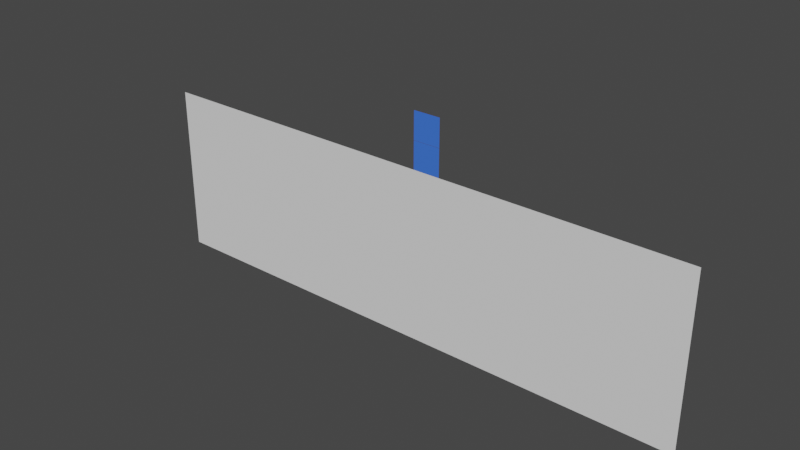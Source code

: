 # Source: Sandu_BoxJump.blend  (saved by Blender 4.0.36; exported with 4.5.12 LTS)
import bpy
from mathutils import Matrix  # noqa: F401  (used for matrix-valued properties, if any)

bpy.ops.wm.read_factory_settings(use_empty=True)
scene = bpy.context.scene
scene.name = 'Scene'

# ---- collections
col_wgts = bpy.data.collections.new('WGTS'); scene.collection.children.link(col_wgts)

# ---- materials (node trees are filled in below, after node groups)
mat_armor = bpy.data.materials.new('Armor')
mat_armor.use_transparent_shadow = False
mat_armor.diffuse_color = (0.05328, 0.168, 0.8, 1.0)
mat_armor.roughness = 0.3379
mat_armor.specular_intensity = 0.03106

# ---- material node trees

# ---- world
world_world = bpy.data.worlds.new('World'); scene.world = world_world
world_world.use_nodes = True; world_world.node_tree.nodes.clear()
_N = world_world.node_tree.nodes; _L = world_world.node_tree.links
n0 = _N.new('ShaderNodeOutputWorld'); n0.name = 'World Output'; n0.location = (300, 300)
n1 = _N.new('ShaderNodeBackground'); n1.name = 'Background'; n1.location = (10, 300)
n1.inputs[0].default_value = (0.05088, 0.05088, 0.05088, 1.0)
_L.new(n1.outputs[0], n0.inputs[0])
n0.is_active_output = True
world_world.color = (0.05088, 0.05088, 0.05088)
world_world.use_sun_shadow = False
world_world.sun_shadow_jitter_overblur = 0.0

# ---- meshes
me_box_main = bpy.data.meshes.new('Box_Main')
me_box_main.from_pydata([(-1.0, -1.0, 0.0), (1.0, -1.0, 0.0), (-1.0, 1.0, 0.0), (1.0, 1.0, 0.0)], [], [(0, 1, 3, 2)])
_uv = me_box_main.uv_layers.new(name='UVMap')
_uv.uv.foreach_set('vector', [0.0, 0.0, 1.0, 0.0, 1.0, 1.0, 0.0, 1.0])
me_box_main.materials.append(mat_armor)
me_box_main.use_paint_bone_selection = False
me_box_main.use_paint_mask = True
me_box_main.update()
me_plane_001 = bpy.data.meshes.new('Plane.001')
me_plane_001.from_pydata([(-1.215, -1.0, 0.0), (1.0, -1.0, 0.0), (-1.215, 1.0, 0.0), (1.0, 1.0, 0.0)], [], [(0, 1, 3, 2)])
_uv = me_plane_001.uv_layers.new(name='UVMap')
_uv.uv.foreach_set('vector', [0.0, 0.0, 1.0, 0.0, 1.0, 1.0, 0.0, 1.0])
me_plane_001.update()
me_box_secondary = bpy.data.meshes.new('Box_Secondary')
me_box_secondary.from_pydata([(-1.0, -1.0, 0.0), (1.0, -1.0, 0.0), (-1.0, 1.0, 0.0), (1.0, 1.0, 0.0)], [], [(0, 1, 3, 2)])
_uv = me_box_secondary.uv_layers.new(name='UVMap')
_uv.uv.foreach_set('vector', [0.0, 0.0, 1.0, 0.0, 1.0, 1.0, 0.0, 1.0])
me_box_secondary.materials.append(mat_armor)
me_box_secondary.update()
me_wgt_bone_01 = bpy.data.meshes.new('WGT-Bone_01')
me_wgt_bone_01.from_pydata([(-0.2, 0.4, 0.2), (-0.2, 0.4, -0.2), (-2.512e-08, 1.784e-15, 2.041e-08), (0.2, 0.4, 0.2), (0.2, 0.4, -0.2)], [(0, 3), (0, 1), (1, 2), (2, 3), (3, 4), (2, 4), (0, 2), (1, 4)], [])
me_wgt_bone_01.update()
me_wgt_bone_02 = bpy.data.meshes.new('WGT-Bone_02')
me_wgt_bone_02.from_pydata([(-0.2, 0.4, 0.2), (-0.2, 0.4, -0.2), (-2.512e-08, 1.784e-15, 2.041e-08), (0.2, 0.4, 0.2), (0.2, 0.4, -0.2)], [(0, 3), (0, 1), (1, 2), (2, 3), (3, 4), (2, 4), (0, 2), (1, 4)], [])
me_wgt_bone_02.update()
arm_armature = bpy.data.armatures.new('Armature')  # bones are not reproduced

# ---- objects
ob_box_main = bpy.data.objects.new('Box_Main', me_box_main)
ob_floor = bpy.data.objects.new('Floor', me_plane_001)
ob_armature = bpy.data.objects.new('Armature', arm_armature)
ob_box_secondary = bpy.data.objects.new('Box_Secondary', me_box_secondary)
ob_wgt_bone_01 = bpy.data.objects.new('WGT-Bone_01', me_wgt_bone_01)
ob_wgt_bone_02 = bpy.data.objects.new('WGT-Bone_02', me_wgt_bone_02)

# ---- transforms, parenting, visibility, modifiers, constraints
ob_box_main.parent = ob_armature
ob_box_main.location = (0.0, -2.152e-08, 0.1602)
ob_box_main.rotation_euler = (1.571, -0.0, 0.0)
ob_box_main.scale = (0.1587, 0.1587, 0.1587)
_vg = ob_box_main.vertex_groups.new(name='Bone_01')
_vg.add([0, 1, 2, 3], 1.0, 'REPLACE')
_vg = ob_box_main.vertex_groups.new(name='Bone_02')
for _i, _w in zip([0, 1, 2, 3], [0.0, 0.0, 0.0, 0.0]): _vg.add([_i], _w, 'REPLACE')
_m = ob_box_main.modifiers.new('Armature', 'ARMATURE')
_m.object = ob_armature
ob_floor.location = (-0.01747, 1.344e-07, -1.0)
ob_floor.rotation_euler = (1.571, 0.0, 0.0)
ob_floor.scale = (2.981, 1.0, 1.0)
ob_armature.location = (0.0, 0.0, 0.0)
ob_armature.show_in_front = True
_c = ob_armature.constraints.new('MAINTAIN_VOLUME'); _c.name = 'Maintain Volume'
_c.free_axis = 'SAMEVOL_Z'
ob_box_secondary.parent = ob_armature
ob_box_secondary.location = (0.0, -2.152e-08, 0.4802)
ob_box_secondary.rotation_euler = (1.571, -0.0, 0.0)
ob_box_secondary.scale = (0.1587, 0.1587, 0.1587)
_vg = ob_box_secondary.vertex_groups.new(name='Bone_01')
_vg = ob_box_secondary.vertex_groups.new(name='Bone_02')
_vg.add([0, 1, 2, 3], 1.0, 'REPLACE')
_m = ob_box_secondary.modifiers.new('Armature', 'ARMATURE')
_m.object = ob_armature
ob_wgt_bone_01.location = (0.0, 0.0, 0.0)
ob_wgt_bone_01.rotation_euler = (1.571, 0.0001255, -0.001593)
ob_wgt_bone_01.scale = (0.319, 0.319, 0.319)
ob_wgt_bone_02.location = (4.003e-05, 9.015e-08, 0.319)
ob_wgt_bone_02.rotation_euler = (1.571, 6.714e-11, -0.001593)
ob_wgt_bone_02.scale = (0.32, 0.32, 0.32)

# ---- collection membership
scene.collection.objects.link(ob_box_main)
scene.collection.objects.link(ob_floor)
scene.collection.objects.link(ob_armature)
scene.collection.objects.link(ob_box_secondary)
col_wgts.objects.link(ob_wgt_bone_01)
col_wgts.objects.link(ob_wgt_bone_02)

# ---- scene / render settings (as saved in the file)
scene.frame_start = 0; scene.frame_end = 96; scene.frame_set(96)
scene.render.engine = 'BLENDER_EEVEE_NEXT'
scene.render.fps = 30
scene.cycles.preview_pause = True
scene.cycles.sampling_pattern = 'TABULATED_SOBOL'
scene.cycles.use_adaptive_sampling = False
scene.cycles.use_light_tree = False
scene.eevee.use_gtao = True
scene.eevee.gtao_quality = 0.185
scene.eevee.gtao_distance = 35.51
scene.eevee.fast_gi_quality = 0.185
scene.view_settings.view_transform = 'Filmic'
bpy.context.view_layer.update()

# ---- added for rendering (the .blend has no active camera and no usable light): camera, sun
cam_auto = bpy.data.cameras.new('AutoCamera')
cam_auto.lens = 50.0
cam_auto.sensor_width = 36.0
cam_auto.clip_end = 1000.0
ob_auto_camera = bpy.data.objects.new('AutoCamera', cam_auto)
scene.collection.objects.link(ob_auto_camera)
ob_auto_camera.location = (6.24188, -7.89491, 4.58266)
ob_auto_camera.rotation_euler = (1.09748, -7.21219e-08, 0.694738)
scene.camera = ob_auto_camera
light_auto_sun = bpy.data.lights.new('AutoSun', 'SUN')
light_auto_sun.energy = 3.0
light_auto_sun.angle = 0.0523599
ob_auto_sun = bpy.data.objects.new('AutoSun', light_auto_sun)
scene.collection.objects.link(ob_auto_sun)
ob_auto_sun.rotation_euler = (0.872665, 0.174533, 0.523599)
bpy.context.view_layer.update()
